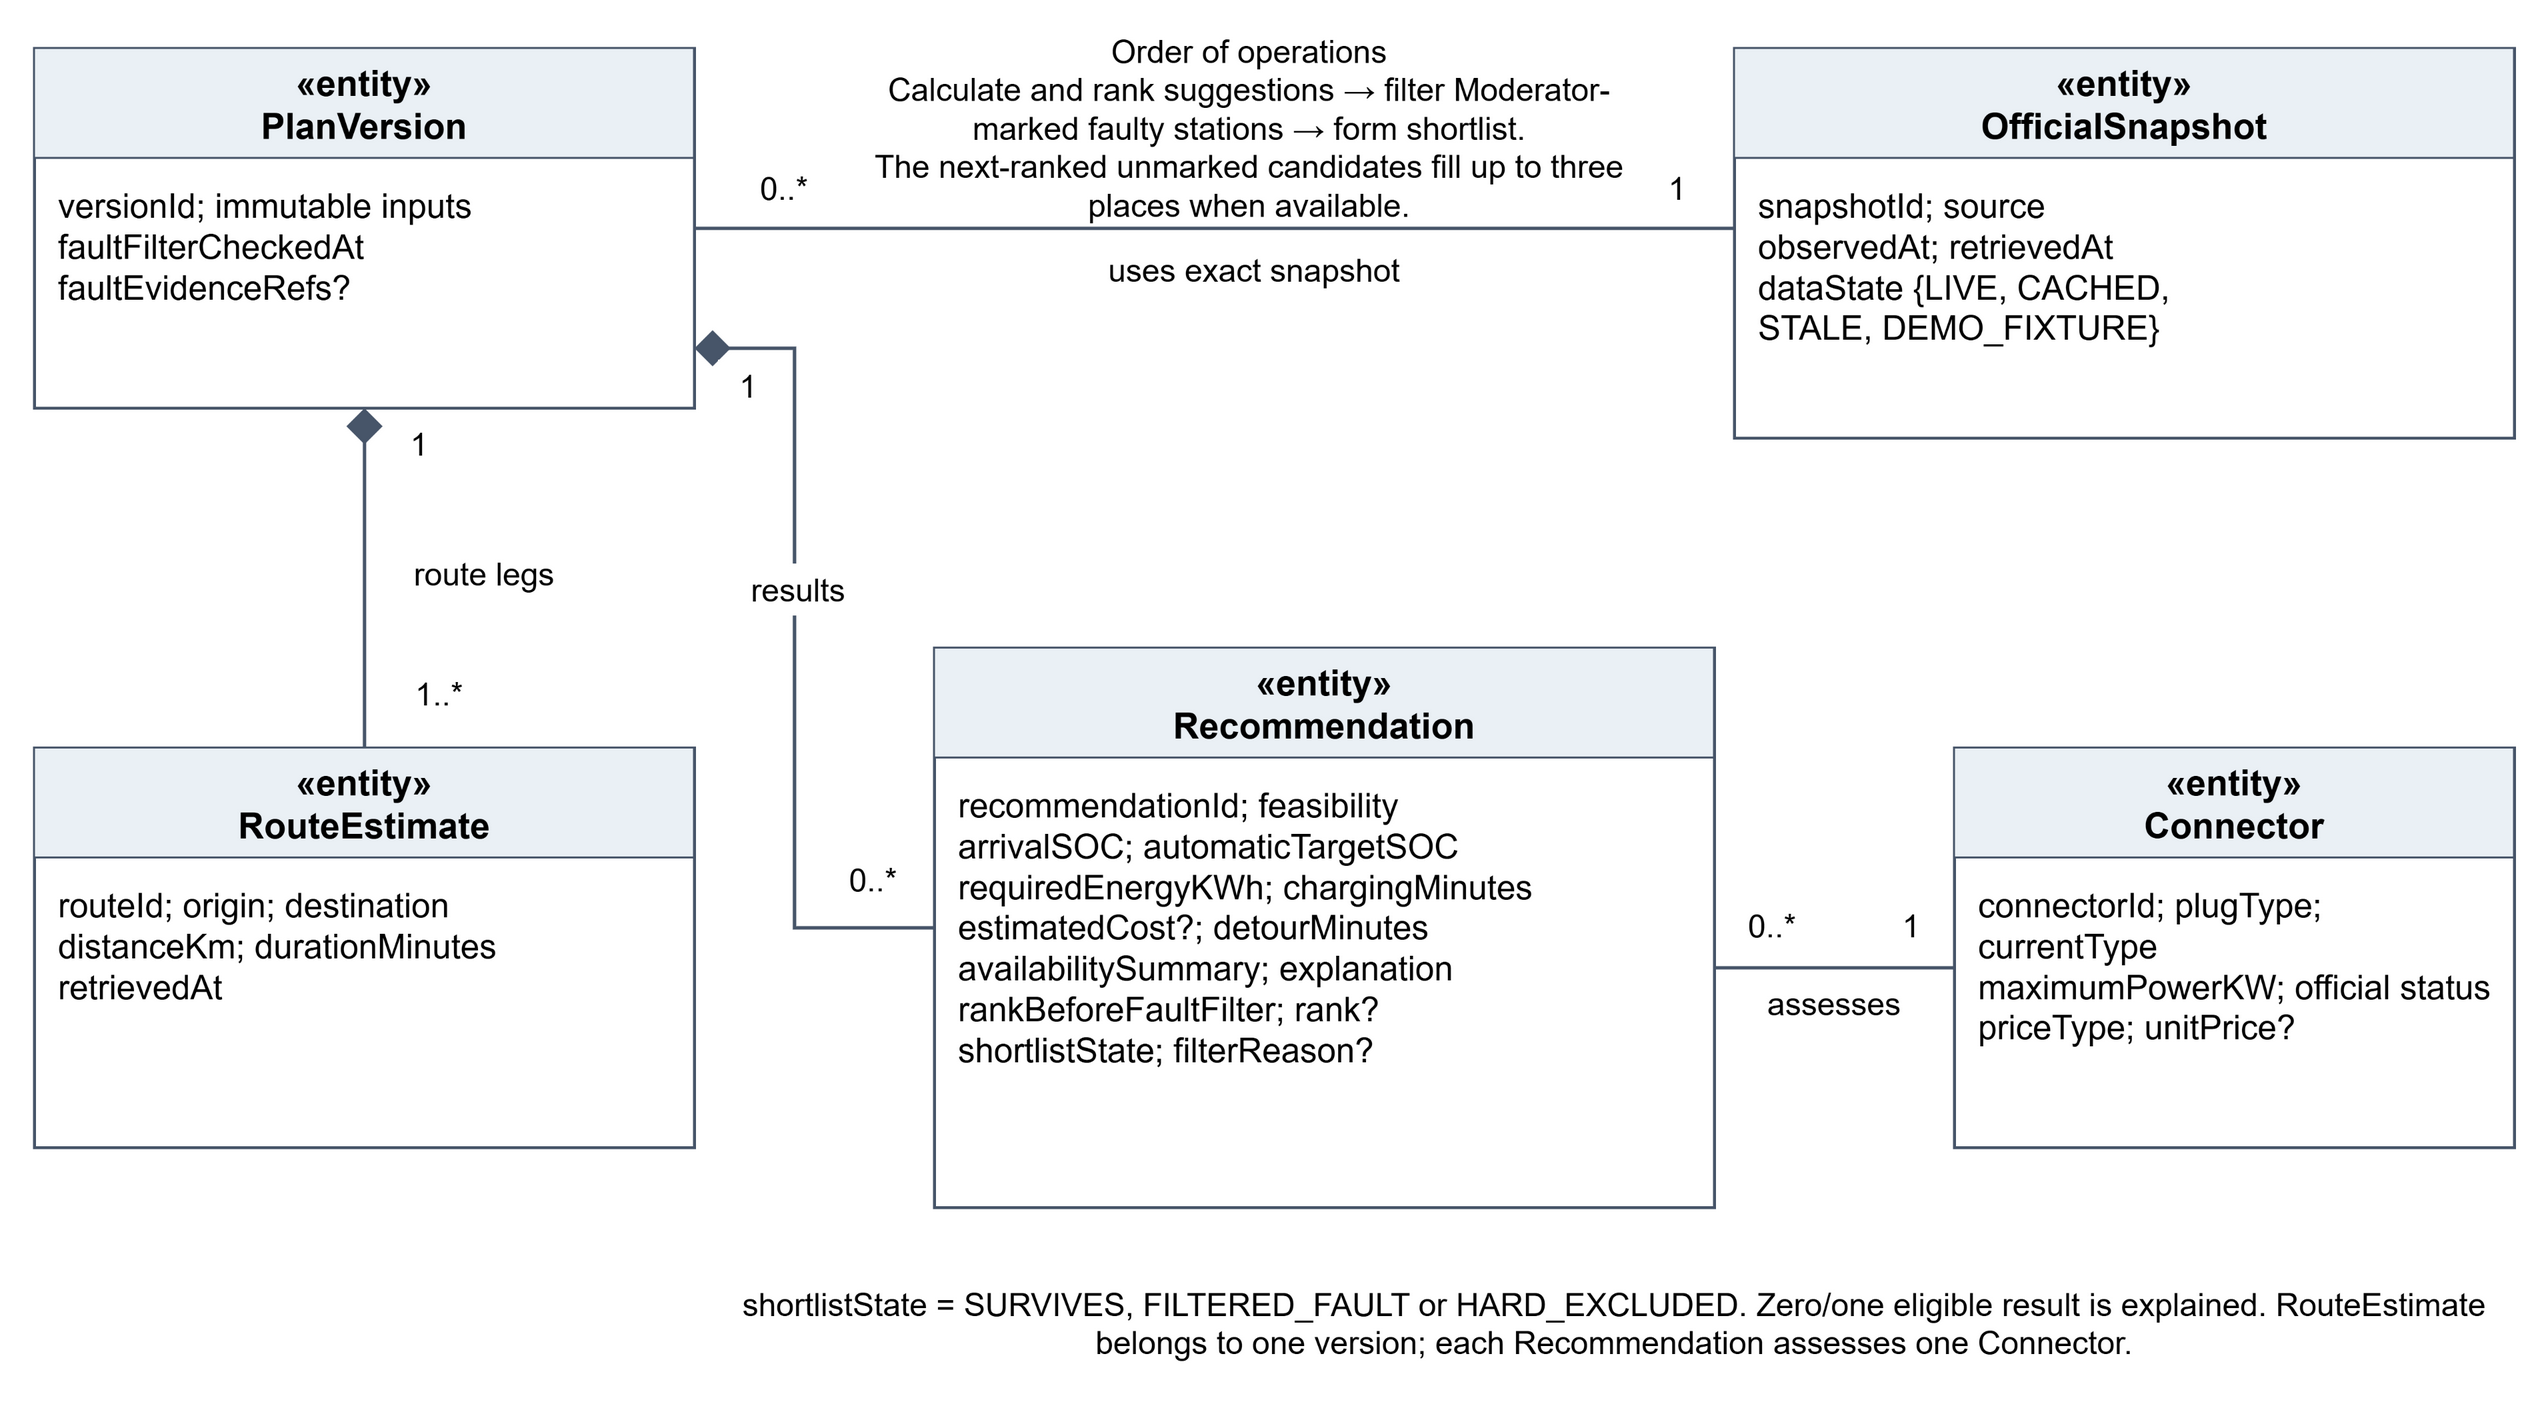

The diagram above was exported from draw.io. Its source (the exported page's mxGraphModel, read from the mxfile embedded in the PNG):
<mxGraphModel page="1" pageWidth="1320" pageHeight="740" background="#FFFFFF">
  <root>
    <mxCell id="0" />
    <mxCell id="1" parent="0" />
    <mxCell id="version" value="" style="rounded=0;fillColor=#FFFFFF;strokeColor=#475569;strokeWidth=1.5;" vertex="1" parent="1">
      <mxGeometry x="40" y="40" width="330" height="180" as="geometry" />
    </mxCell>
    <mxCell id="versionhead" value="«entity»&#10;PlanVersion" style="text;whiteSpace=wrap;align=center;verticalAlign=middle;fontSize=18;fontStyle=1;fillColor=#EAF0F5;strokeColor=#475569;" vertex="1" parent="1">
      <mxGeometry x="40" y="40" width="330" height="55" as="geometry" />
    </mxCell>
    <mxCell id="versionbody" value="versionId; immutable inputs&#10;faultFilterCheckedAt&#10;faultEvidenceRefs?" style="text;whiteSpace=wrap;align=left;verticalAlign=top;fontSize=17;fontFamily=Arial;spacing=0;" vertex="1" parent="1">
      <mxGeometry x="52" y="104" width="306" height="110" as="geometry" />
    </mxCell>
    <mxCell id="snapshot" value="" style="rounded=0;fillColor=#FFFFFF;strokeColor=#475569;strokeWidth=1.5;" vertex="1" parent="1">
      <mxGeometry x="890" y="40" width="390" height="195" as="geometry" />
    </mxCell>
    <mxCell id="snapshothead" value="«entity»&#10;OfficialSnapshot" style="text;whiteSpace=wrap;align=center;verticalAlign=middle;fontSize=18;fontStyle=1;fillColor=#EAF0F5;strokeColor=#475569;" vertex="1" parent="1">
      <mxGeometry x="890" y="40" width="390" height="55" as="geometry" />
    </mxCell>
    <mxCell id="snapshotbody" value="snapshotId; source&#10;observedAt; retrievedAt&#10;dataState {LIVE, CACHED,&#10;STALE, DEMO_FIXTURE}" style="text;whiteSpace=wrap;align=left;verticalAlign=top;fontSize=17;fontFamily=Arial;spacing=0;" vertex="1" parent="1">
      <mxGeometry x="902" y="104" width="366" height="125" as="geometry" />
    </mxCell>
    <mxCell id="route" value="" style="rounded=0;fillColor=#FFFFFF;strokeColor=#475569;strokeWidth=1.5;" vertex="1" parent="1">
      <mxGeometry x="40" y="390" width="330" height="200" as="geometry" />
    </mxCell>
    <mxCell id="routehead" value="«entity»&#10;RouteEstimate" style="text;whiteSpace=wrap;align=center;verticalAlign=middle;fontSize=18;fontStyle=1;fillColor=#EAF0F5;strokeColor=#475569;" vertex="1" parent="1">
      <mxGeometry x="40" y="390" width="330" height="55" as="geometry" />
    </mxCell>
    <mxCell id="routebody" value="routeId; origin; destination&#10;distanceKm; durationMinutes&#10;retrievedAt" style="text;whiteSpace=wrap;align=left;verticalAlign=top;fontSize=17;fontFamily=Arial;spacing=0;" vertex="1" parent="1">
      <mxGeometry x="52" y="454" width="306" height="130" as="geometry" />
    </mxCell>
    <mxCell id="rec" value="" style="rounded=0;fillColor=#FFFFFF;strokeColor=#475569;strokeWidth=1.5;" vertex="1" parent="1">
      <mxGeometry x="490" y="340" width="390" height="280" as="geometry" />
    </mxCell>
    <mxCell id="rechead" value="«entity»&#10;Recommendation" style="text;whiteSpace=wrap;align=center;verticalAlign=middle;fontSize=18;fontStyle=1;fillColor=#EAF0F5;strokeColor=#475569;" vertex="1" parent="1">
      <mxGeometry x="490" y="340" width="390" height="55" as="geometry" />
    </mxCell>
    <mxCell id="recbody" value="recommendationId; feasibility&#10;arrivalSOC; automaticTargetSOC&#10;requiredEnergyKWh; chargingMinutes&#10;estimatedCost?; detourMinutes&#10;availabilitySummary; explanation&#10;rankBeforeFaultFilter; rank?&#10;shortlistState; filterReason?" style="text;whiteSpace=wrap;align=left;verticalAlign=top;fontSize=17;fontFamily=Arial;spacing=0;" vertex="1" parent="1">
      <mxGeometry x="502" y="404" width="366" height="210" as="geometry" />
    </mxCell>
    <mxCell id="connector" value="" style="rounded=0;fillColor=#FFFFFF;strokeColor=#475569;strokeWidth=1.5;" vertex="1" parent="1">
      <mxGeometry x="1000" y="390" width="280" height="200" as="geometry" />
    </mxCell>
    <mxCell id="connectorhead" value="«entity»&#10;Connector" style="text;whiteSpace=wrap;align=center;verticalAlign=middle;fontSize=18;fontStyle=1;fillColor=#EAF0F5;strokeColor=#475569;" vertex="1" parent="1">
      <mxGeometry x="1000" y="390" width="280" height="55" as="geometry" />
    </mxCell>
    <mxCell id="connectorbody" value="connectorId; plugType; currentType&#10;maximumPowerKW; official status&#10;priceType; unitPrice?" style="text;whiteSpace=wrap;align=left;verticalAlign=top;fontSize=17;fontFamily=Arial;spacing=0;" vertex="1" parent="1">
      <mxGeometry x="1012" y="454" width="256" height="130" as="geometry" />
    </mxCell>
    <mxCell id="snapshotlink" edge="1" parent="1" style="endArrow=none;strokeColor=#475569;strokeWidth=1.7;rounded=0;">
      <mxGeometry relative="1" as="geometry">
        <mxPoint x="370" y="130" as="sourcePoint" />
        <mxPoint x="890" y="130" as="targetPoint" />
      </mxGeometry>
    </mxCell>
    <mxCell id="txt1" value="0..*" style="text;whiteSpace=wrap;align=center;verticalAlign=middle;fontSize=16;fontFamily=Arial;fillColor=#FFFFFF;strokeColor=none;" vertex="1" parent="1">
      <mxGeometry x="385" y="97" width="60" height="26" as="geometry" />
    </mxCell>
    <mxCell id="txt2" value="1" style="text;whiteSpace=wrap;align=center;verticalAlign=middle;fontSize=16;fontFamily=Arial;fillColor=#FFFFFF;strokeColor=none;" vertex="1" parent="1">
      <mxGeometry x="844" y="97" width="35" height="26" as="geometry" />
    </mxCell>
    <mxCell id="txt3" value="uses exact snapshot" style="text;whiteSpace=wrap;align=center;verticalAlign=middle;fontSize=16;fontFamily=Arial;fillColor=#FFFFFF;strokeColor=none;" vertex="1" parent="1">
      <mxGeometry x="540" y="138" width="220" height="26" as="geometry" />
    </mxCell>
    <mxCell id="routes" edge="1" parent="1" style="endArrow=none;strokeColor=#475569;strokeWidth=1.7;rounded=0;startArrow=diamond;startFill=1;startSize=14;">
      <mxGeometry relative="1" as="geometry">
        <mxPoint x="205" y="220" as="sourcePoint" />
        <mxPoint x="205" y="390" as="targetPoint" />
      </mxGeometry>
    </mxCell>
    <mxCell id="txt4" value="1" style="text;whiteSpace=wrap;align=center;verticalAlign=middle;fontSize=16;fontFamily=Arial;fillColor=#FFFFFF;strokeColor=none;" vertex="1" parent="1">
      <mxGeometry x="215" y="225" width="35" height="26" as="geometry" />
    </mxCell>
    <mxCell id="txt5" value="1..*" style="text;whiteSpace=wrap;align=center;verticalAlign=middle;fontSize=16;fontFamily=Arial;fillColor=#FFFFFF;strokeColor=none;" vertex="1" parent="1">
      <mxGeometry x="215" y="350" width="55" height="26" as="geometry" />
    </mxCell>
    <mxCell id="txt6" value="route legs" style="text;whiteSpace=wrap;align=center;verticalAlign=middle;fontSize=16;fontFamily=Arial;fillColor=#FFFFFF;strokeColor=none;" vertex="1" parent="1">
      <mxGeometry x="210" y="290" width="110" height="26" as="geometry" />
    </mxCell>
    <mxCell id="results" edge="1" parent="1" style="endArrow=none;strokeColor=#475569;strokeWidth=1.7;rounded=0;startArrow=diamond;startFill=1;startSize=14;">
      <mxGeometry relative="1" as="geometry">
        <mxPoint x="370" y="190" as="sourcePoint" />
        <mxPoint x="490" y="480" as="targetPoint" />
        <Array as="points">
          <mxPoint x="420" y="190" />
          <mxPoint x="420" y="480" />
        </Array>
      </mxGeometry>
    </mxCell>
    <mxCell id="txt7" value="1" style="text;whiteSpace=wrap;align=center;verticalAlign=middle;fontSize=16;fontFamily=Arial;fillColor=#FFFFFF;strokeColor=none;" vertex="1" parent="1">
      <mxGeometry x="382" y="196" width="30" height="26" as="geometry" />
    </mxCell>
    <mxCell id="txt8" value="0..*" style="text;whiteSpace=wrap;align=center;verticalAlign=middle;fontSize=16;fontFamily=Arial;fillColor=#FFFFFF;strokeColor=none;" vertex="1" parent="1">
      <mxGeometry x="432" y="443" width="55" height="26" as="geometry" />
    </mxCell>
    <mxCell id="txt9" value="results" style="text;whiteSpace=wrap;align=center;verticalAlign=middle;fontSize=16;fontFamily=Arial;fillColor=#FFFFFF;strokeColor=none;" vertex="1" parent="1">
      <mxGeometry x="372" y="298" width="100" height="26" as="geometry" />
    </mxCell>
    <mxCell id="connectorlink" edge="1" parent="1" style="endArrow=none;strokeColor=#475569;strokeWidth=1.7;rounded=0;">
      <mxGeometry relative="1" as="geometry">
        <mxPoint x="880" y="500" as="sourcePoint" />
        <mxPoint x="1000" y="500" as="targetPoint" />
      </mxGeometry>
    </mxCell>
    <mxCell id="txt10" value="0..*" style="text;whiteSpace=wrap;align=center;verticalAlign=middle;fontSize=16;fontFamily=Arial;fillColor=#FFFFFF;strokeColor=none;" vertex="1" parent="1">
      <mxGeometry x="884" y="466" width="50" height="26" as="geometry" />
    </mxCell>
    <mxCell id="txt11" value="1" style="text;whiteSpace=wrap;align=center;verticalAlign=middle;fontSize=16;fontFamily=Arial;fillColor=#FFFFFF;strokeColor=none;" vertex="1" parent="1">
      <mxGeometry x="961" y="466" width="35" height="26" as="geometry" />
    </mxCell>
    <mxCell id="txt12" value="assesses" style="text;whiteSpace=wrap;align=center;verticalAlign=middle;fontSize=16;fontFamily=Arial;fillColor=#FFFFFF;strokeColor=none;" vertex="1" parent="1">
      <mxGeometry x="890" y="505" width="100" height="26" as="geometry" />
    </mxCell>
    <mxCell id="txt13" value="Order of operations&#10;Calculate and rank suggestions → filter Moderator-marked faulty stations → form shortlist.&#10;The next-ranked unmarked candidates fill up to three places when available." style="text;whiteSpace=wrap;align=center;verticalAlign=middle;fontSize=16;fontFamily=Arial;fillColor=#FFFFFF;strokeColor=none;" vertex="1" parent="1">
      <mxGeometry x="440" y="40" width="415" height="80" as="geometry" />
    </mxCell>
    <mxCell id="txt14" value="shortlistState = SURVIVES, FILTERED_FAULT or HARD_EXCLUDED. Zero/one eligible result is explained. RouteEstimate belongs to one version; each Recommendation assesses one Connector." style="text;whiteSpace=wrap;align=center;verticalAlign=middle;fontSize=16;fontFamily=Arial;fillColor=#FFFFFF;strokeColor=none;" vertex="1" parent="1">
      <mxGeometry x="390" y="640" width="880" height="75" as="geometry" />
    </mxCell>
  </root>
</mxGraphModel>